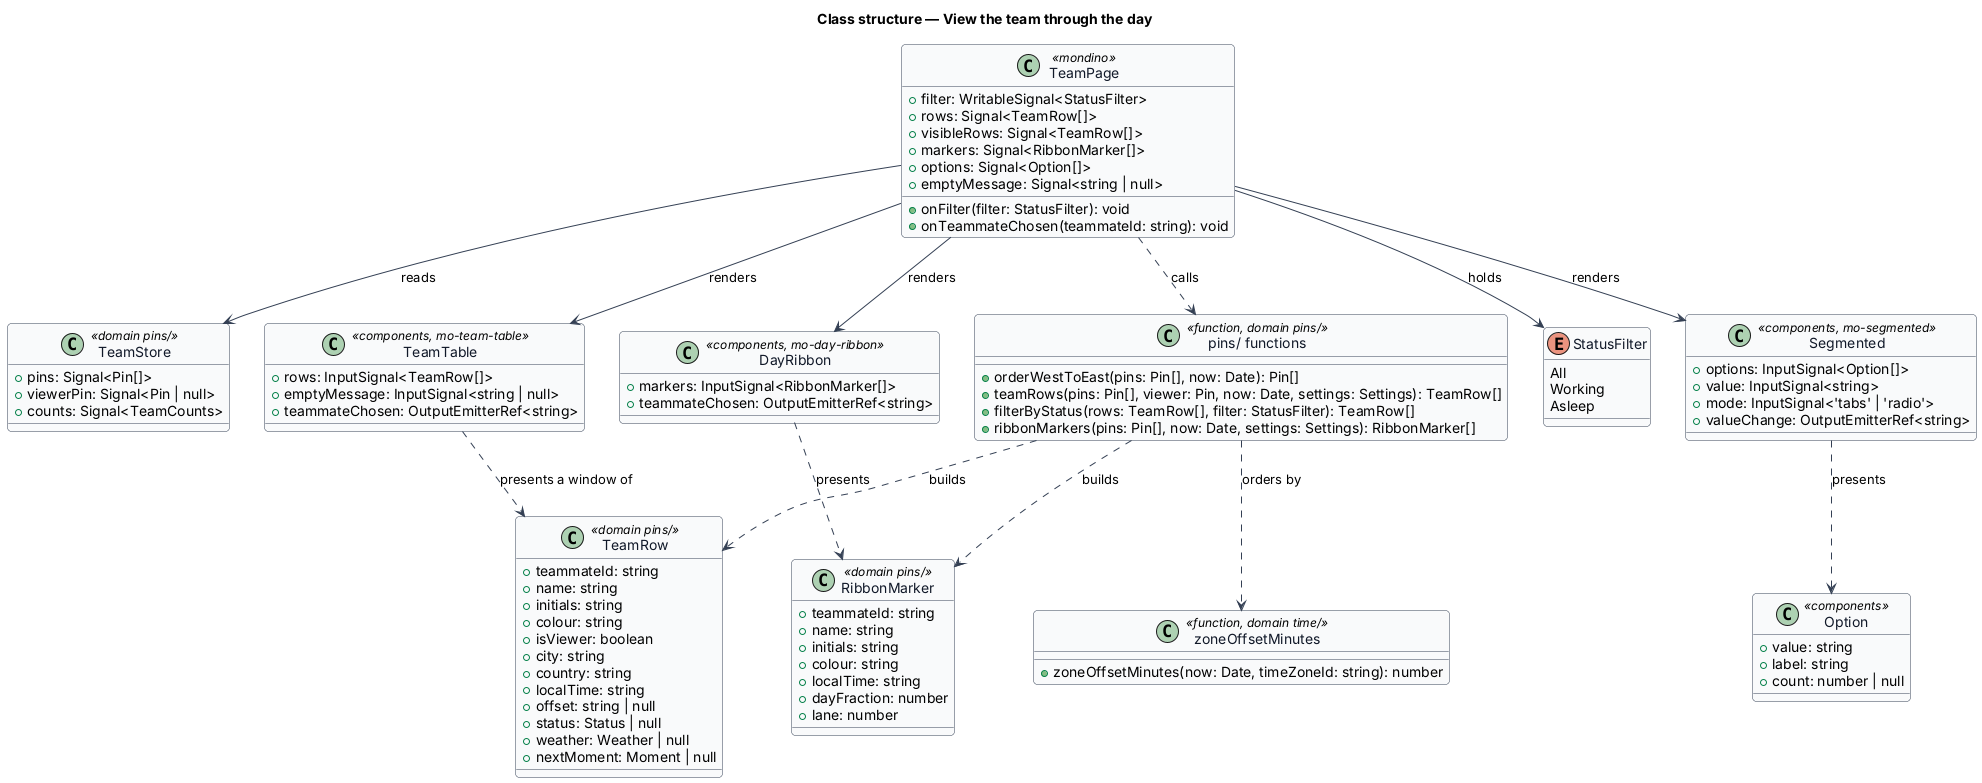

The diagram above was rendered by PlantUML. Its source (embedded in the PNG):
@startuml
skinparam backgroundColor #FFFFFF
skinparam shadowing false
skinparam roundcorner 8
skinparam defaultFontName Arial
skinparam ArrowColor #344054
skinparam class {
  BorderColor #344054
  FontColor #101828
  BackgroundColor #F9FAFB
}
title Class structure — View the team through the day

class TeamPage <<mondino>> {
  +filter: WritableSignal<StatusFilter>
  +rows: Signal<TeamRow[]>
  +visibleRows: Signal<TeamRow[]>
  +markers: Signal<RibbonMarker[]>
  +options: Signal<Option[]>
  +emptyMessage: Signal<string | null>
  +onFilter(filter: StatusFilter): void
  +onTeammateChosen(teammateId: string): void
}

class TeamStore <<domain pins/>> {
  +pins: Signal<Pin[]>
  +viewerPin: Signal<Pin | null>
  +counts: Signal<TeamCounts>
}

class "pins/ functions" as fn <<function, domain pins/>> {
  +orderWestToEast(pins: Pin[], now: Date): Pin[]
  +teamRows(pins: Pin[], viewer: Pin, now: Date, settings: Settings): TeamRow[]
  +filterByStatus(rows: TeamRow[], filter: StatusFilter): TeamRow[]
  +ribbonMarkers(pins: Pin[], now: Date, settings: Settings): RibbonMarker[]
}

class "zoneOffsetMinutes" as off <<function, domain time/>> {
  +zoneOffsetMinutes(now: Date, timeZoneId: string): number
}

enum StatusFilter {
  All
  Working
  Asleep
}

class TeamRow <<domain pins/>> {
  +teammateId: string
  +name: string
  +initials: string
  +colour: string
  +isViewer: boolean
  +city: string
  +country: string
  +localTime: string
  +offset: string | null
  +status: Status | null
  +weather: Weather | null
  +nextMoment: Moment | null
}

class RibbonMarker <<domain pins/>> {
  +teammateId: string
  +name: string
  +initials: string
  +colour: string
  +localTime: string
  +dayFraction: number
  +lane: number
}

class Option <<components>> {
  +value: string
  +label: string
  +count: number | null
}

class DayRibbon <<components, mo-day-ribbon>> {
  +markers: InputSignal<RibbonMarker[]>
  +teammateChosen: OutputEmitterRef<string>
}

class Segmented <<components, mo-segmented>> {
  +options: InputSignal<Option[]>
  +value: InputSignal<string>
  +mode: InputSignal<'tabs' | 'radio'>
  +valueChange: OutputEmitterRef<string>
}

class TeamTable <<components, mo-team-table>> {
  +rows: InputSignal<TeamRow[]>
  +emptyMessage: InputSignal<string | null>
  +teammateChosen: OutputEmitterRef<string>
}

TeamPage --> TeamStore : reads
TeamPage ..> fn : calls
TeamPage --> StatusFilter : holds
TeamPage --> DayRibbon : renders
TeamPage --> Segmented : renders
TeamPage --> TeamTable : renders
fn ..> off : orders by
fn ..> TeamRow : builds
fn ..> RibbonMarker : builds
DayRibbon ..> RibbonMarker : presents
Segmented ..> Option : presents
TeamTable ..> TeamRow : presents a window of
@enduml